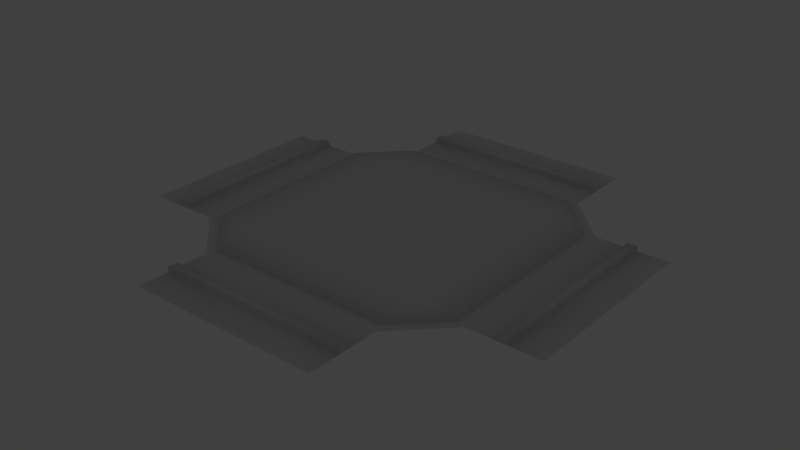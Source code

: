 # Source: arquitens_ceiling_intersection.blend  (saved by Blender 2.75.0; exported with 4.5.12 LTS)
import bpy
from mathutils import Matrix  # noqa: F401  (used for matrix-valued properties, if any)

bpy.ops.wm.read_factory_settings(use_empty=True)
scene = bpy.context.scene
scene.name = 'Scene'

# ---- collections
col_collection_1 = bpy.data.collections.new('Collection 1'); scene.collection.children.link(col_collection_1)

# ---- world
world_world = bpy.data.worlds.new('World'); scene.world = world_world
world_world.color = (0.05088, 0.05088, 0.05088)
world_world.use_sun_shadow = False
world_world.sun_shadow_jitter_overblur = 0.0
world_world.cycles.sampling_method = 'MANUAL'
world_world.cycles.sample_map_resolution = 256

# ---- lights
light_point_001 = bpy.data.lights.new('Point.001', 'POINT')
light_point_001.transmission_factor = 0.0
light_point_001.energy = 100.0
light_point_001.shadow_buffer_clip_start = 0.5
light_point_001.shadow_soft_size = 0.1
light_point_001.shadow_maximum_resolution = 0.006
light_point_001.use_absolute_resolution = True
light_point_001.cycles.use_multiple_importance_sampling = False

# ---- meshes
me_plane = bpy.data.meshes.new('Plane')
me_plane.from_pydata([(-2.0, -3.0, 3.0), (-3.0, 2.0, 3.0), (3.0, 2.0, 3.0), (-3.0, -2.0, 3.0), (3.0, -2.0, 3.0), (2.8, -1.917, 3.0), (-1.917, -2.8, 3.0), (1.917, -2.8, 3.0), (1.917, 2.8, 3.0), (-1.917, 2.8, 3.0), (-2.8, 1.917, 3.0), (-2.8, -1.917, 3.0), (2.8, 1.917, 3.0), (3.65, 2.0, 3.1), (3.65, -2.0, 3.1), (-2.0, 2.0, 3.1), (-2.0, -2.0, 3.1), (2.0, -2.0, 3.1), (2.0, 2.0, 3.1), (1.917, -2.8, 3.1), (-1.917, -2.8, 3.1), (-2.8, 1.917, 3.1), (-1.917, 2.8, 3.1), (1.917, 2.8, 3.1), (2.8, 1.917, 3.1), (2.8, -1.917, 3.1), (-2.8, -1.917, 3.1), (3.65, 2.0, 3.0), (3.65, -2.0, 3.0), (3.85, 2.0, 3.0), (3.85, -2.0, 3.0), (4.5, 2.0, 3.0), (4.5, -2.0, 3.0), (3.85, -2.0, 3.1), (3.85, 2.0, 3.1), (-4.5, 2.0, 3.0), (-4.5, -2.0, 3.0), (-3.85, 2.0, 3.1), (-3.85, -2.0, 3.1), (-3.85, 2.0, 3.0), (-3.85, -2.0, 3.0), (-3.65, 2.0, 3.0), (-3.65, -2.0, 3.0), (-3.65, -2.0, 3.1), (-3.65, 2.0, 3.1), (2.0, -3.0, 3.0), (2.0, -3.65, 3.1), (-2.0, -3.65, 3.1), (2.0, -3.65, 3.0), (-2.0, -3.65, 3.0), (2.0, -3.85, 3.0), (-2.0, -3.85, 3.0), (2.0, -4.5, 3.0), (-2.0, -4.5, 3.0), (-2.0, -3.85, 3.1), (2.0, -3.85, 3.1), (2.0, 4.5, 3.0), (-2.0, 4.5, 3.0), (2.0, 3.85, 3.1), (-2.0, 3.85, 3.1), (2.0, 3.85, 3.0), (-2.0, 3.85, 3.0), (2.0, 3.65, 3.0), (-2.0, 3.65, 3.0), (2.0, 3.0, 3.0), (-2.0, 3.0, 3.0), (-2.0, 3.65, 3.1), (2.0, 3.65, 3.1)], [], [(11, 26, 20, 6), (8, 23, 22, 9), (14, 13, 34, 33), (6, 20, 19, 7), (6, 0, 3, 11), (11, 3, 1, 10), (12, 2, 4, 5), (12, 24, 23, 8), (16, 15, 18, 17), (17, 19, 20, 16), (15, 22, 23, 18), (17, 25, 19), (15, 21, 22), (20, 26, 16), (16, 26, 21, 15), (18, 24, 25, 17), (23, 24, 18), (7, 19, 25, 5), (10, 21, 26, 11), (9, 22, 21, 10), (5, 25, 24, 12), (4, 2, 27, 28), (27, 29, 34, 13), (30, 29, 31, 32), (29, 30, 33, 34), (30, 28, 14, 33), (28, 27, 13, 14), (38, 37, 44, 43), (36, 35, 39, 40), (39, 41, 44, 37), (41, 42, 43, 44), (42, 40, 38, 43), (40, 39, 37, 38), (47, 46, 55, 54), (48, 50, 55, 46), (51, 50, 52, 53), (50, 51, 54, 55), (51, 49, 47, 54), (49, 48, 46, 47), (59, 58, 67, 66), (57, 56, 60, 61), (60, 62, 67, 58), (63, 62, 64, 65), (62, 63, 66, 67), (63, 61, 59, 66), (61, 60, 58, 59), (7, 45, 0, 6), (9, 65, 64, 8), (5, 4, 45, 7), (10, 1, 65, 9), (8, 64, 2, 12), (42, 41, 1, 3), (0, 45, 48, 49)])
me_plane.polygons.foreach_set('use_smooth', [True] * 53)
_uv = me_plane.uv_layers.new(name='UVMap')
_uv.uv.foreach_set('vector', [0.0002112, 0.9686, 0.0002112, 0.9612, 0.09238, 0.9612, 0.09238, 0.9686, 0.6585, 0.9534, 0.6585, 0.9608, 0.3755, 0.9608, 0.3755, 0.9534, 0.414, 0.7484, 0.7093, 0.7484, 0.7093, 0.7631, 0.414, 0.7631, 0.09238, 0.9686, 0.09238, 0.9612, 0.3754, 0.9612, 0.3754, 0.9686, 0.1281, 0.4764, 0.122, 0.4911, 0.0482, 0.4173, 0.06296, 0.4112, 0.06296, 0.4112, 0.0482, 0.4173, 0.0482, 0.122, 0.06296, 0.1281, 0.4764, 0.1281, 0.4911, 0.122, 0.4911, 0.4173, 0.4764, 0.4112, 0.7507, 0.9534, 0.7507, 0.9608, 0.6585, 0.9608, 0.6585, 0.9534, 0.3546, 0.8939, 0.05927, 0.8939, 0.05927, 0.5986, 0.3546, 0.5986, 0.3546, 0.5986, 0.4136, 0.6047, 0.4136, 0.8878, 0.3546, 0.8939, 0.05927, 0.8939, 0.0002112, 0.8878, 0.0002112, 0.6047, 0.05927, 0.5986, 0.3546, 0.5986, 0.3484, 0.5395, 0.4136, 0.6047, 0.05927, 0.8939, 0.06539, 0.953, 0.0002112, 0.8878, 0.4136, 0.8878, 0.3484, 0.953, 0.3546, 0.8939, 0.3546, 0.8939, 0.3484, 0.953, 0.06539, 0.953, 0.05927, 0.8939, 0.05927, 0.5986, 0.06539, 0.5395, 0.3484, 0.5395, 0.3546, 0.5986, 0.0002112, 0.6047, 0.06539, 0.5395, 0.05927, 0.5986, 0.3754, 0.9686, 0.3754, 0.9612, 0.4676, 0.9612, 0.4676, 0.9686, 0.2833, 0.9534, 0.2833, 0.9608, 0.0002112, 0.9608, 0.0002112, 0.9534, 0.3755, 0.9534, 0.3755, 0.9608, 0.2833, 0.9608, 0.2833, 0.9534, 0.4676, 0.9686, 0.4676, 0.9612, 0.7507, 0.9612, 0.7507, 0.9686, 0.4911, 0.4173, 0.4911, 0.122, 0.5391, 0.122, 0.5391, 0.4173, 0.6056, 0.9768, 0.6203, 0.9768, 0.6203, 0.9842, 0.6056, 0.9842, 0.414, 0.6848, 0.7093, 0.6848, 0.7093, 0.7328, 0.414, 0.7328, 0.0002112, 0.9768, 0.2955, 0.9768, 0.2955, 0.9842, 0.0002112, 0.9842, 0.2955, 0.9768, 0.3103, 0.9768, 0.3103, 0.9842, 0.2955, 0.9842, 0.3103, 0.9768, 0.6056, 0.9768, 0.6056, 0.9842, 0.3103, 0.9842, 0.414, 0.7635, 0.7093, 0.7635, 0.7093, 0.7783, 0.414, 0.7783, 0.414, 0.6364, 0.7093, 0.6364, 0.7093, 0.6843, 0.414, 0.6843, 0.3103, 0.992, 0.2955, 0.992, 0.2955, 0.9846, 0.3103, 0.9846, 0.2955, 0.992, 0.0002112, 0.992, 0.0002112, 0.9846, 0.2955, 0.9846, 0.6203, 0.992, 0.6056, 0.992, 0.6056, 0.9846, 0.6203, 0.9846, 0.6056, 0.992, 0.3103, 0.992, 0.3103, 0.9846, 0.6056, 0.9846, 0.414, 0.7787, 0.7093, 0.7787, 0.7093, 0.7935, 0.414, 0.7935, 0.0002112, 0.969, 0.01498, 0.969, 0.01498, 0.9764, 0.0002112, 0.9764, 0.414, 0.588, 0.7093, 0.588, 0.7093, 0.6359, 0.414, 0.6359, 0.01498, 0.969, 0.3103, 0.969, 0.3103, 0.9764, 0.01498, 0.9764, 0.3103, 0.969, 0.325, 0.969, 0.325, 0.9764, 0.3103, 0.9764, 0.325, 0.969, 0.6203, 0.969, 0.6203, 0.9764, 0.325, 0.9764, 0.414, 0.7332, 0.7093, 0.7332, 0.7093, 0.7479, 0.414, 0.7479, 0.414, 0.5395, 0.7093, 0.5395, 0.7093, 0.5875, 0.414, 0.5875, 0.6056, 0.9924, 0.6203, 0.9924, 0.6203, 0.9998, 0.6056, 0.9998, 0.122, 0.0002112, 0.4173, 0.0002112, 0.4173, 0.0482, 0.122, 0.0482, 0.0002112, 0.9924, 0.2955, 0.9924, 0.2955, 0.9998, 0.0002113, 0.9998, 0.2955, 0.9924, 0.3103, 0.9924, 0.3103, 0.9998, 0.2955, 0.9998, 0.3103, 0.9924, 0.6056, 0.9924, 0.6056, 0.9998, 0.3103, 0.9998, 0.4112, 0.4764, 0.4173, 0.4911, 0.122, 0.4911, 0.1281, 0.4764, 0.1281, 0.06296, 0.122, 0.0482, 0.4173, 0.0482, 0.4112, 0.06296, 0.4764, 0.4112, 0.4911, 0.4173, 0.4173, 0.4911, 0.4112, 0.4764, 0.06296, 0.1281, 0.0482, 0.122, 0.122, 0.0482, 0.1281, 0.06296, 0.4112, 0.06296, 0.4173, 0.0482, 0.4911, 0.122, 0.4764, 0.1281, 0.0002112, 0.4173, 0.0002113, 0.122, 0.0482, 0.122, 0.0482, 0.4173, 0.122, 0.4911, 0.4173, 0.4911, 0.4173, 0.5391, 0.122, 0.5391])
me_plane.use_remesh_preserve_volume = False
me_plane.use_remesh_preserve_attributes = False
me_plane.use_mirror_vertex_groups = False
me_plane.update()

# ---- objects
ob_plane = bpy.data.objects.new('Plane', me_plane)
ob_point = bpy.data.objects.new('Point', light_point_001)

# ---- transforms, parenting, visibility, modifiers, constraints
ob_plane.location = (0.0, 0.0, 0.0)
ob_plane.lineart.crease_threshold = 0.0
ob_point.location = (0.0, -0.77, 2.088)
ob_point.lineart.crease_threshold = 0.0

# ---- collection membership
col_collection_1.objects.link(ob_plane)
col_collection_1.objects.link(ob_point)

# ---- scene / render settings (as saved in the file)
scene.frame_start = 1; scene.frame_end = 250; scene.frame_set(1)
scene.render.engine = 'BLENDER_EEVEE_NEXT'
scene.render.resolution_percentage = 50
scene.render.dither_intensity = 0.0
scene.cycles.use_denoising = False
scene.cycles.samples = 10
scene.cycles.sampling_pattern = 'TABULATED_SOBOL'
scene.cycles.light_sampling_threshold = 0.0
scene.cycles.use_adaptive_sampling = False
scene.cycles.use_light_tree = False
scene.cycles.blur_glossy = 0.0
scene.cycles.pixel_filter_type = 'GAUSSIAN'
scene.cycles.sample_clamp_indirect = 0.0
scene.view_settings.view_transform = 'Standard'
bpy.context.view_layer.update()

# ---- added for rendering (the .blend has no active camera): camera
cam_auto = bpy.data.cameras.new('AutoCamera')
cam_auto.lens = 50.0
cam_auto.sensor_width = 36.0
cam_auto.clip_end = 1000.0
ob_auto_camera = bpy.data.objects.new('AutoCamera', cam_auto)
scene.collection.objects.link(ob_auto_camera)
ob_auto_camera.location = (11.7765, -14.1319, 12.4712)
ob_auto_camera.rotation_euler = (1.09748, -7.21219e-08, 0.694738)
scene.camera = ob_auto_camera
bpy.context.view_layer.update()
